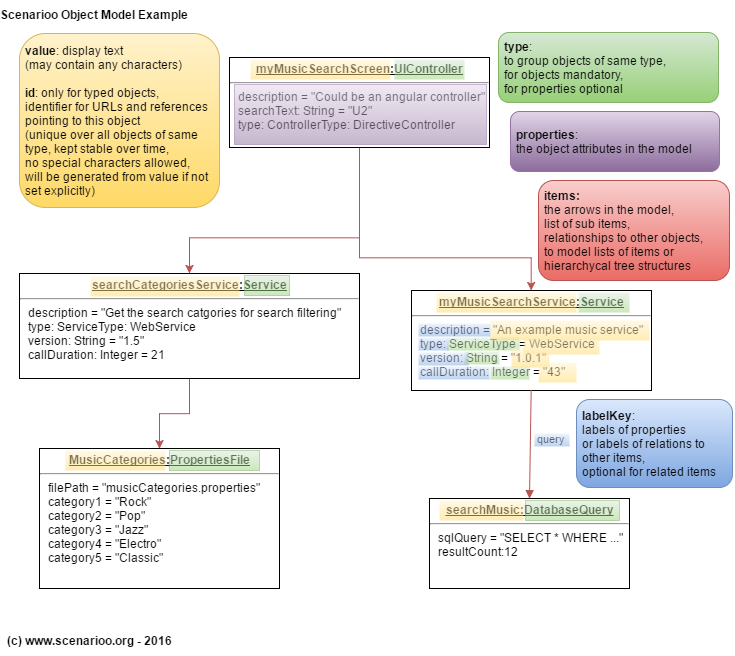

The diagram above was exported from draw.io. Its source (the exported page's mxGraphModel, read from the mxfile embedded in the PNG):
<mxGraphModel dx="1195" dy="613" grid="1" gridSize="10" guides="1" tooltips="1" connect="1" arrows="1" fold="1" page="1" pageScale="1" pageWidth="826" pageHeight="1169" background="#ffffff" math="0" shadow="0">
  <root>
    <mxCell id="0" />
    <mxCell id="1" parent="0" />
    <mxCell id="2" value="&lt;p style=&quot;margin: 0px ; margin-top: 4px ; text-align: center ; text-decoration: underline&quot;&gt;&lt;b&gt;myMusicSearchService:Service&lt;/b&gt;&lt;/p&gt;&lt;hr&gt;&lt;p style=&quot;margin: 0px ; margin-left: 8px&quot;&gt;description = &quot;An example music service&quot;&lt;/p&gt;&lt;p style=&quot;margin: 0px ; margin-left: 8px&quot;&gt;&lt;span&gt;type: ServiceType = WebService&lt;/span&gt;&lt;br&gt;&lt;/p&gt;&lt;p style=&quot;margin: 0px ; margin-left: 8px&quot;&gt;&lt;span&gt;version: String = &quot;1.0.1&quot;&lt;/span&gt;&lt;br&gt;&lt;/p&gt;&lt;p style=&quot;margin: 0px ; margin-left: 8px&quot;&gt;callDuration: Integer = &quot;43&quot;&lt;/p&gt;&lt;p style=&quot;margin: 0px ; margin-left: 8px&quot;&gt;&lt;br&gt;&lt;/p&gt;" style="verticalAlign=top;align=left;overflow=fill;fontSize=12;fontFamily=Helvetica;html=1;" vertex="1" parent="1">
      <mxGeometry x="422" y="293" width="240" height="100" as="geometry" />
    </mxCell>
    <mxCell id="7" style="edgeStyle=orthogonalEdgeStyle;rounded=0;html=1;exitX=0.5;exitY=1;jettySize=auto;orthogonalLoop=1;plain-red" edge="1" parent="1" source="3" target="2">
      <mxGeometry relative="1" as="geometry">
        <Array as="points">
          <mxPoint x="370" y="260" />
          <mxPoint x="542" y="260" />
        </Array>
      </mxGeometry>
    </mxCell>
    <mxCell id="10" style="edgeStyle=orthogonalEdgeStyle;rounded=0;html=1;exitX=0.5;exitY=1;jettySize=auto;orthogonalLoop=1;plain-red" edge="1" parent="1" source="3" target="8">
      <mxGeometry relative="1" as="geometry">
        <Array as="points">
          <mxPoint x="370" y="240" />
          <mxPoint x="200" y="240" />
        </Array>
      </mxGeometry>
    </mxCell>
    <mxCell id="3" value="&lt;p style=&quot;margin: 0px ; margin-top: 4px ; text-align: center ; text-decoration: underline&quot;&gt;&lt;b&gt;myMusicSearchScreen:UIController&lt;/b&gt;&lt;/p&gt;&lt;hr&gt;&lt;p style=&quot;margin: 0px ; margin-left: 8px&quot;&gt;description = &quot;Could be an angular controller&quot;&lt;br&gt;&lt;span style=&quot;line-height: 1.2&quot;&gt;searchText: String = &quot;U2&quot;&lt;/span&gt;&lt;br&gt;&lt;/p&gt;&lt;p style=&quot;margin: 0px ; margin-left: 8px&quot;&gt;type: ControllerType: DirectiveController&lt;/p&gt;" style="verticalAlign=top;align=left;overflow=fill;fontSize=12;fontFamily=Helvetica;html=1;" vertex="1" parent="1">
      <mxGeometry x="240" y="60" width="260" height="90" as="geometry" />
    </mxCell>
    <mxCell id="14" style="edgeStyle=orthogonalEdgeStyle;rounded=0;html=1;exitX=0.5;exitY=1;entryX=0.5;entryY=0;jettySize=auto;orthogonalLoop=1;plain-red" edge="1" parent="1" source="8" target="11">
      <mxGeometry relative="1" as="geometry" />
    </mxCell>
    <mxCell id="8" value="&lt;p style=&quot;margin: 0px ; margin-top: 4px ; text-align: center ; text-decoration: underline&quot;&gt;&lt;b&gt;searchCategoriesService:Service&lt;/b&gt;&lt;/p&gt;&lt;hr&gt;&lt;p style=&quot;margin: 0px ; margin-left: 8px&quot;&gt;&lt;span&gt;description = &quot;Get the search catgories for search filtering&quot;&lt;/span&gt;&lt;br&gt;&lt;/p&gt;&lt;p style=&quot;margin: 0px ; margin-left: 8px&quot;&gt;&lt;span&gt;type: ServiceType: WebService&lt;/span&gt;&lt;br&gt;&lt;/p&gt;&lt;p style=&quot;margin: 0px ; margin-left: 8px&quot;&gt;version: String = &quot;1.5&quot;&lt;br&gt;callDuration: Integer = 21&lt;/p&gt;&lt;p style=&quot;margin: 0px ; margin-left: 8px&quot;&gt;&lt;br&gt;&lt;/p&gt;" style="verticalAlign=top;align=left;overflow=fill;fontSize=12;fontFamily=Helvetica;html=1;" vertex="1" parent="1">
      <mxGeometry x="30" y="276" width="340" height="105" as="geometry" />
    </mxCell>
    <mxCell id="11" value="&lt;p style=&quot;margin: 0px ; margin-top: 4px ; text-align: center ; text-decoration: underline&quot;&gt;&lt;b&gt;MusicCategories:PropertiesFile&lt;/b&gt;&lt;/p&gt;&lt;hr&gt;&lt;p style=&quot;margin: 0px ; margin-left: 8px&quot;&gt;filePath = &quot;musicCategories.properties&quot;&lt;/p&gt;&lt;p style=&quot;margin: 0px ; margin-left: 8px&quot;&gt;category1 = &quot;Rock&quot;&lt;/p&gt;&lt;p style=&quot;margin: 0px ; margin-left: 8px&quot;&gt;category2 = &quot;Pop&quot;&lt;/p&gt;&lt;p style=&quot;margin: 0px ; margin-left: 8px&quot;&gt;category3 = &quot;Jazz&quot;&lt;/p&gt;&lt;p style=&quot;margin: 0px ; margin-left: 8px&quot;&gt;&lt;span&gt;category4 = &quot;Electro&quot;&lt;/span&gt;&lt;br&gt;&lt;/p&gt;&lt;p style=&quot;margin: 0px ; margin-left: 8px&quot;&gt;category5 = &quot;Classic&quot;&lt;/p&gt;&lt;p style=&quot;margin: 0px ; margin-left: 8px&quot;&gt;&lt;br&gt;&lt;/p&gt;" style="verticalAlign=top;align=left;overflow=fill;fontSize=12;fontFamily=Helvetica;html=1;" vertex="1" parent="1">
      <mxGeometry x="50" y="451" width="240" height="140" as="geometry" />
    </mxCell>
    <mxCell id="12" value="&lt;p style=&quot;margin: 0px ; margin-top: 4px ; text-align: center ; text-decoration: underline&quot;&gt;&lt;b&gt;searchMusic:DatabaseQuery&lt;/b&gt;&lt;/p&gt;&lt;hr&gt;&lt;p style=&quot;margin: 0px ; margin-left: 8px&quot;&gt;sqlQuery = &quot;SELECT * WHERE ...&quot;&lt;br&gt;resultCount:12&lt;/p&gt;" style="verticalAlign=top;align=left;overflow=fill;fontSize=12;fontFamily=Helvetica;html=1;" vertex="1" parent="1">
      <mxGeometry x="440" y="501" width="200" height="90" as="geometry" />
    </mxCell>
    <mxCell id="22" value="query" style="html=1;verticalAlign=bottom;endArrow=block;exitX=0.5;exitY=1;entryX=0.5;entryY=0;plain-red" edge="1" parent="1" source="2" target="12">
      <mxGeometry x="0.0536" y="21" width="80" relative="1" as="geometry">
        <mxPoint x="540" y="402" as="sourcePoint" />
        <mxPoint x="580" y="492" as="targetPoint" />
        <mxPoint as="offset" />
      </mxGeometry>
    </mxCell>
    <mxCell id="23" value="Scenarioo Object Model Example" style="text;html=1;align=center;fontStyle=1;verticalAlign=middle;spacingLeft=3;spacingRight=3;strokeColor=none;rotatable=0;points=[[0,0.5],[1,0.5]];portConstraint=eastwest;" vertex="1" parent="1">
      <mxGeometry x="60" y="4" width="90" height="26" as="geometry" />
    </mxCell>
    <mxCell id="25" value="(c) www.scenarioo.org - 2016" style="text;html=1;align=center;fontStyle=1;verticalAlign=middle;spacingLeft=3;spacingRight=3;strokeColor=none;rotatable=0;points=[[0,0.5],[1,0.5]];portConstraint=eastwest;" vertex="1" parent="1">
      <mxGeometry x="60" y="630" width="80" height="26" as="geometry" />
    </mxCell>
    <mxCell id="29" value="&lt;b&gt;value&lt;/b&gt;: display text &lt;br&gt;(may contain any characters)&lt;div&gt;&lt;br&gt;&lt;/div&gt;&lt;div&gt;&lt;b&gt;id&lt;/b&gt;: only for typed objects, &lt;br&gt;identifier for URLs and references pointing to this object&amp;nbsp;&lt;br&gt;(unique over all objects of same type,&amp;nbsp;&lt;span style=&quot;line-height: 1.2&quot;&gt;kept stable over time,&lt;/span&gt;&lt;/div&gt;&lt;div&gt;no special characters allowed,&lt;br&gt;will be generated from value if not set explicitly)&lt;/div&gt;" style="whiteSpace=wrap;html=1;align=left;rounded=1;spacingLeft=3;plain-yellow" vertex="1" parent="1">
      <mxGeometry x="30" y="36" width="200" height="174" as="geometry" />
    </mxCell>
    <mxCell id="31" value="" style="whiteSpace=wrap;html=1;align=left;opacity=50;plain-yellow;strokeColor=none;" vertex="1" parent="1">
      <mxGeometry x="261" y="62" width="140" height="20" as="geometry" />
    </mxCell>
    <mxCell id="32" value="" style="whiteSpace=wrap;html=1;align=left;opacity=50;plain-yellow;strokeColor=none;" vertex="1" parent="1">
      <mxGeometry x="447" y="295" width="140" height="20" as="geometry" />
    </mxCell>
    <mxCell id="33" value="" style="whiteSpace=wrap;html=1;align=left;opacity=50;plain-yellow;strokeColor=none;" vertex="1" parent="1">
      <mxGeometry x="101" y="279" width="149" height="20" as="geometry" />
    </mxCell>
    <mxCell id="34" value="" style="whiteSpace=wrap;html=1;align=left;opacity=50;plain-yellow;strokeColor=none;" vertex="1" parent="1">
      <mxGeometry x="450" y="503" width="84" height="20" as="geometry" />
    </mxCell>
    <mxCell id="35" value="" style="whiteSpace=wrap;html=1;align=left;opacity=50;plain-yellow;strokeColor=none;" vertex="1" parent="1">
      <mxGeometry x="76" y="453" width="100" height="20" as="geometry" />
    </mxCell>
    <mxCell id="38" value="&lt;b&gt;type&lt;/b&gt;:&lt;br&gt;to group objects of same type,&lt;br&gt;for objects mandatory,&lt;br&gt;for properties optional" style="whiteSpace=wrap;html=1;align=left;plain-green;rounded=1;spacingLeft=3;" vertex="1" parent="1">
      <mxGeometry x="509" y="35" width="220" height="70" as="geometry" />
    </mxCell>
    <mxCell id="39" value="" style="whiteSpace=wrap;html=1;align=left;opacity=50;plain-green;strokeColor=none;" vertex="1" parent="1">
      <mxGeometry x="405" y="62" width="70" height="20" as="geometry" />
    </mxCell>
    <mxCell id="40" value="" style="rounded=0;whiteSpace=wrap;html=1;align=left;plain-purple;opacity=50;" vertex="1" parent="1">
      <mxGeometry x="245" y="87" width="252" height="60" as="geometry" />
    </mxCell>
    <mxCell id="41" value="&lt;b&gt;properties&lt;/b&gt;: &lt;br&gt;the object attributes in the model" style="rounded=1;whiteSpace=wrap;html=1;align=left;plain-purple;spacingLeft=3;" vertex="1" parent="1">
      <mxGeometry x="521" y="114" width="209" height="60" as="geometry" />
    </mxCell>
    <mxCell id="45" value="&lt;b&gt;items:&lt;br&gt;&lt;/b&gt;the arrows in the model, &lt;br&gt;list of sub items,&lt;br&gt;relationships to other objects,&lt;br&gt;to model lists of items or hierarchycal tree structures" style="rounded=1;whiteSpace=wrap;html=1;align=left;plain-red;spacingLeft=3;" vertex="1" parent="1">
      <mxGeometry x="549" y="183" width="191" height="100" as="geometry" />
    </mxCell>
    <mxCell id="48" value="" style="whiteSpace=wrap;html=1;align=left;opacity=50;plain-green;strokeColor=none;" vertex="1" parent="1">
      <mxGeometry x="589" y="295" width="51" height="20" as="geometry" />
    </mxCell>
    <mxCell id="49" value="" style="whiteSpace=wrap;html=1;align=left;opacity=50;plain-green" vertex="1" parent="1">
      <mxGeometry x="255" y="278" width="45" height="20" as="geometry" />
    </mxCell>
    <mxCell id="50" value="" style="whiteSpace=wrap;html=1;align=left;opacity=50;plain-green" vertex="1" parent="1">
      <mxGeometry x="180" y="453" width="90" height="20" as="geometry" />
    </mxCell>
    <mxCell id="51" value="" style="whiteSpace=wrap;html=1;align=left;opacity=50;plain-green" vertex="1" parent="1">
      <mxGeometry x="536" y="503" width="94" height="20" as="geometry" />
    </mxCell>
    <mxCell id="53" value="" style="whiteSpace=wrap;html=1;align=left;opacity=50;plain-green;strokeColor=none;" vertex="1" parent="1">
      <mxGeometry x="458" y="340" width="72" height="13" as="geometry" />
    </mxCell>
    <mxCell id="54" value="" style="whiteSpace=wrap;html=1;align=left;opacity=50;plain-green;strokeColor=none;" vertex="1" parent="1">
      <mxGeometry x="475" y="354" width="35" height="13" as="geometry" />
    </mxCell>
    <mxCell id="55" value="" style="whiteSpace=wrap;html=1;align=left;opacity=50;plain-green;strokeColor=none;" vertex="1" parent="1">
      <mxGeometry x="501" y="369" width="39" height="13" as="geometry" />
    </mxCell>
    <mxCell id="56" value="" style="whiteSpace=wrap;html=1;align=left;opacity=50;plain-yellow;strokeColor=none;" vertex="1" parent="1">
      <mxGeometry x="501" y="323" width="159" height="20" as="geometry" />
    </mxCell>
    <mxCell id="57" value="" style="whiteSpace=wrap;html=1;align=left;opacity=50;plain-yellow;strokeColor=none;" vertex="1" parent="1">
      <mxGeometry x="534" y="337" width="76" height="20" as="geometry" />
    </mxCell>
    <mxCell id="58" value="" style="whiteSpace=wrap;html=1;align=left;opacity=50;plain-yellow;strokeColor=none;" vertex="1" parent="1">
      <mxGeometry x="522" y="350" width="38" height="20" as="geometry" />
    </mxCell>
    <mxCell id="59" value="" style="whiteSpace=wrap;html=1;align=left;opacity=50;plain-yellow;strokeColor=none;" vertex="1" parent="1">
      <mxGeometry x="549" y="365" width="38" height="20" as="geometry" />
    </mxCell>
    <mxCell id="65" value="" style="whiteSpace=wrap;html=1;align=left;opacity=50;plain-blue;strokeColor=none;" vertex="1" parent="1">
      <mxGeometry x="429" y="326" width="72" height="13" as="geometry" />
    </mxCell>
    <mxCell id="66" value="" style="whiteSpace=wrap;html=1;align=left;opacity=50;plain-blue;strokeColor=none;" vertex="1" parent="1">
      <mxGeometry x="429" y="340" width="30" height="13" as="geometry" />
    </mxCell>
    <mxCell id="67" value="" style="whiteSpace=wrap;html=1;align=left;opacity=50;plain-blue;strokeColor=none;" vertex="1" parent="1">
      <mxGeometry x="429" y="355" width="50" height="13" as="geometry" />
    </mxCell>
    <mxCell id="68" value="" style="whiteSpace=wrap;html=1;align=left;opacity=50;plain-blue;strokeColor=none;" vertex="1" parent="1">
      <mxGeometry x="429" y="369" width="71" height="13" as="geometry" />
    </mxCell>
    <mxCell id="69" value="" style="whiteSpace=wrap;html=1;align=left;opacity=50;plain-blue;strokeColor=none;" vertex="1" parent="1">
      <mxGeometry x="545" y="436" width="35" height="13" as="geometry" />
    </mxCell>
    <mxCell id="70" value="&lt;b&gt;labelKey&lt;/b&gt;:&lt;br&gt;labels of properties&lt;br&gt;or labels of relations to other items,&amp;nbsp;&lt;div&gt;optional for related items&lt;/div&gt;" style="rounded=1;whiteSpace=wrap;html=1;align=left;plain-blue;spacingLeft=3;" vertex="1" parent="1">
      <mxGeometry x="587" y="402" width="156" height="88" as="geometry" />
    </mxCell>
  </root>
</mxGraphModel>